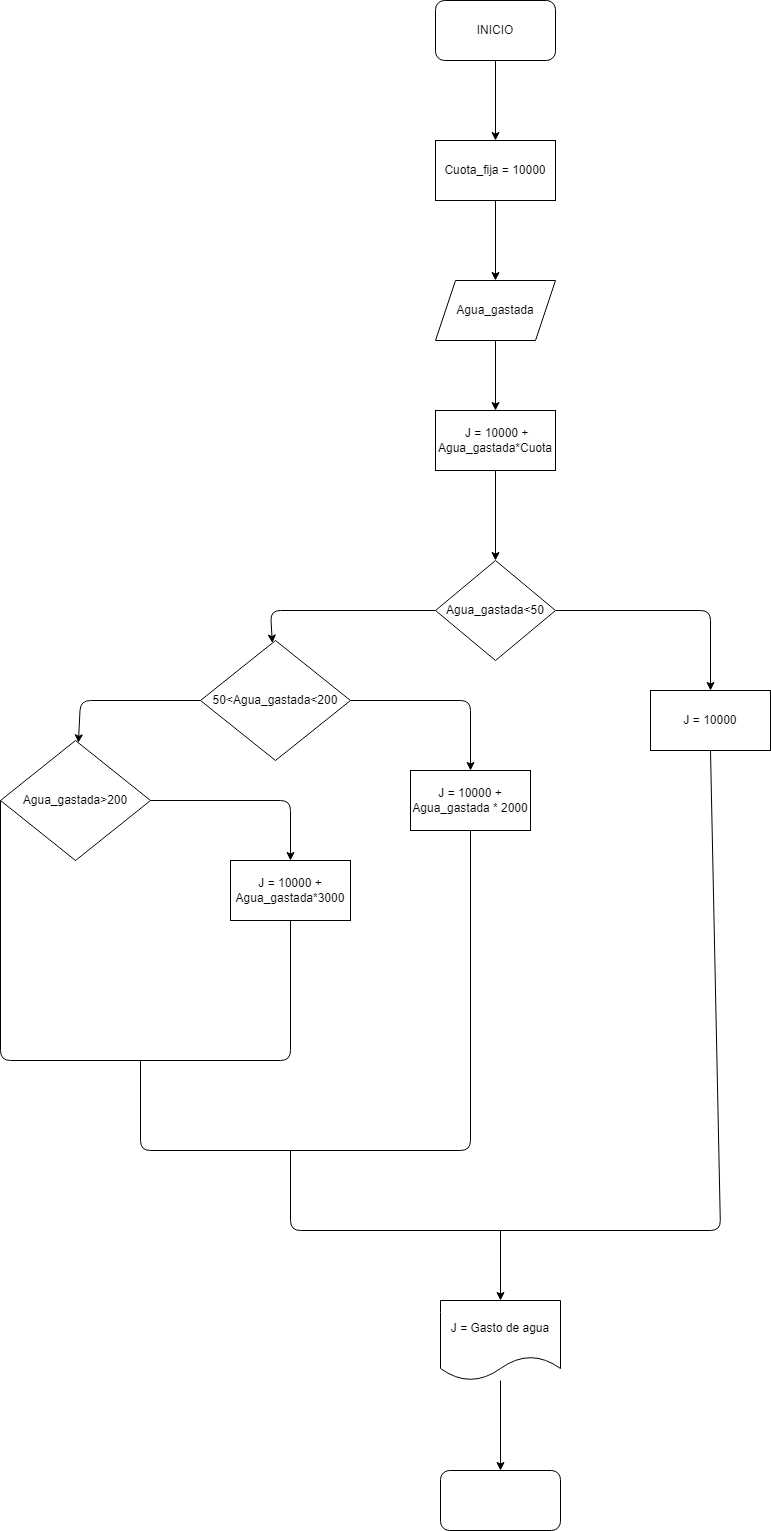

The diagram above was exported from draw.io. Its source (the exported page's mxGraphModel, read from the mxfile embedded in the PNG):
<mxGraphModel dx="1666" dy="224" grid="1" gridSize="10" guides="1" tooltips="1" connect="1" arrows="1" fold="1" page="1" pageScale="1" pageWidth="850" pageHeight="1100" math="0" shadow="0">
  <root>
    <mxCell id="0" />
    <mxCell id="1" parent="0" />
    <mxCell id="4" style="edgeStyle=none;html=1;" edge="1" parent="1" source="2">
      <mxGeometry relative="1" as="geometry">
        <mxPoint x="415" y="190" as="targetPoint" />
      </mxGeometry>
    </mxCell>
    <mxCell id="2" value="INICIO" style="rounded=1;whiteSpace=wrap;html=1;" vertex="1" parent="1">
      <mxGeometry x="355" y="50" width="120" height="60" as="geometry" />
    </mxCell>
    <mxCell id="10" value="" style="edgeStyle=none;html=1;" edge="1" parent="1" source="7" target="9">
      <mxGeometry relative="1" as="geometry" />
    </mxCell>
    <mxCell id="7" value="Cuota_fija = 10000" style="rounded=0;whiteSpace=wrap;html=1;" vertex="1" parent="1">
      <mxGeometry x="355" y="190" width="120" height="60" as="geometry" />
    </mxCell>
    <mxCell id="12" value="" style="edgeStyle=none;html=1;" edge="1" parent="1" source="9">
      <mxGeometry relative="1" as="geometry">
        <mxPoint x="415" y="460" as="targetPoint" />
      </mxGeometry>
    </mxCell>
    <mxCell id="9" value="Agua_gastada" style="shape=parallelogram;perimeter=parallelogramPerimeter;whiteSpace=wrap;html=1;fixedSize=1;rounded=0;" vertex="1" parent="1">
      <mxGeometry x="355" y="330" width="120" height="60" as="geometry" />
    </mxCell>
    <mxCell id="15" style="edgeStyle=none;html=1;entryX=0.5;entryY=0;entryDx=0;entryDy=0;" edge="1" parent="1" source="13" target="14">
      <mxGeometry relative="1" as="geometry" />
    </mxCell>
    <mxCell id="13" value="&amp;nbsp;J = 10000 + Agua_gastada*Cuota" style="rounded=0;whiteSpace=wrap;html=1;" vertex="1" parent="1">
      <mxGeometry x="355" y="460" width="120" height="60" as="geometry" />
    </mxCell>
    <mxCell id="17" style="edgeStyle=none;html=1;entryX=0.5;entryY=0;entryDx=0;entryDy=0;" edge="1" parent="1" source="14" target="16">
      <mxGeometry relative="1" as="geometry">
        <Array as="points">
          <mxPoint x="630" y="660" />
        </Array>
      </mxGeometry>
    </mxCell>
    <mxCell id="19" value="" style="edgeStyle=none;html=1;" edge="1" parent="1" source="14" target="18">
      <mxGeometry relative="1" as="geometry">
        <Array as="points">
          <mxPoint x="190" y="660" />
        </Array>
      </mxGeometry>
    </mxCell>
    <mxCell id="14" value="Agua_gastada&amp;lt;50" style="rhombus;whiteSpace=wrap;html=1;" vertex="1" parent="1">
      <mxGeometry x="355" y="610" width="120" height="100" as="geometry" />
    </mxCell>
    <mxCell id="16" value="J = 10000" style="whiteSpace=wrap;html=1;" vertex="1" parent="1">
      <mxGeometry x="570" y="740" width="120" height="60" as="geometry" />
    </mxCell>
    <mxCell id="21" value="" style="edgeStyle=none;html=1;" edge="1" parent="1" source="18" target="20">
      <mxGeometry relative="1" as="geometry">
        <Array as="points">
          <mxPoint x="390" y="750" />
        </Array>
      </mxGeometry>
    </mxCell>
    <mxCell id="23" value="" style="edgeStyle=none;html=1;" edge="1" parent="1" source="18" target="22">
      <mxGeometry relative="1" as="geometry">
        <Array as="points">
          <mxPoint y="750" />
        </Array>
      </mxGeometry>
    </mxCell>
    <mxCell id="18" value="50&amp;lt;Agua_gastada&amp;lt;200" style="rhombus;whiteSpace=wrap;html=1;" vertex="1" parent="1">
      <mxGeometry x="120" y="690" width="150" height="120" as="geometry" />
    </mxCell>
    <mxCell id="20" value="J = 10000 + Agua_gastada * 2000" style="whiteSpace=wrap;html=1;" vertex="1" parent="1">
      <mxGeometry x="330" y="820" width="120" height="60" as="geometry" />
    </mxCell>
    <mxCell id="25" value="" style="edgeStyle=none;html=1;" edge="1" parent="1" source="22" target="24">
      <mxGeometry relative="1" as="geometry">
        <Array as="points">
          <mxPoint x="210" y="850" />
        </Array>
      </mxGeometry>
    </mxCell>
    <mxCell id="22" value="Agua_gastada&amp;gt;200" style="rhombus;whiteSpace=wrap;html=1;" vertex="1" parent="1">
      <mxGeometry x="-80" y="790" width="150" height="120" as="geometry" />
    </mxCell>
    <mxCell id="24" value="J = 10000 + Agua_gastada*3000" style="whiteSpace=wrap;html=1;" vertex="1" parent="1">
      <mxGeometry x="150" y="910" width="120" height="60" as="geometry" />
    </mxCell>
    <mxCell id="26" value="" style="endArrow=none;html=1;exitX=0;exitY=0.5;exitDx=0;exitDy=0;entryX=0.5;entryY=1;entryDx=0;entryDy=0;" edge="1" parent="1" source="22" target="24">
      <mxGeometry width="50" height="50" relative="1" as="geometry">
        <mxPoint x="190" y="900" as="sourcePoint" />
        <mxPoint x="-90" y="1100" as="targetPoint" />
        <Array as="points">
          <mxPoint x="-80" y="1110" />
          <mxPoint x="210" y="1110" />
        </Array>
      </mxGeometry>
    </mxCell>
    <mxCell id="27" value="" style="endArrow=none;html=1;entryX=0.5;entryY=1;entryDx=0;entryDy=0;" edge="1" parent="1" target="20">
      <mxGeometry width="50" height="50" relative="1" as="geometry">
        <mxPoint x="60" y="1110" as="sourcePoint" />
        <mxPoint x="240" y="950" as="targetPoint" />
        <Array as="points">
          <mxPoint x="60" y="1200" />
          <mxPoint x="390" y="1200" />
        </Array>
      </mxGeometry>
    </mxCell>
    <mxCell id="28" value="" style="endArrow=none;html=1;entryX=0.5;entryY=1;entryDx=0;entryDy=0;" edge="1" parent="1" target="16">
      <mxGeometry width="50" height="50" relative="1" as="geometry">
        <mxPoint x="210" y="1200" as="sourcePoint" />
        <mxPoint x="490" y="950" as="targetPoint" />
        <Array as="points">
          <mxPoint x="210" y="1280" />
          <mxPoint x="640" y="1280" />
        </Array>
      </mxGeometry>
    </mxCell>
    <mxCell id="29" value="" style="endArrow=classic;html=1;" edge="1" parent="1" target="30">
      <mxGeometry width="50" height="50" relative="1" as="geometry">
        <mxPoint x="420" y="1280" as="sourcePoint" />
        <mxPoint x="420" y="1330" as="targetPoint" />
      </mxGeometry>
    </mxCell>
    <mxCell id="32" value="" style="edgeStyle=none;html=1;" edge="1" parent="1" source="30" target="31">
      <mxGeometry relative="1" as="geometry" />
    </mxCell>
    <mxCell id="30" value="J = Gasto de agua" style="shape=document;whiteSpace=wrap;html=1;boundedLbl=1;" vertex="1" parent="1">
      <mxGeometry x="360" y="1350" width="120" height="80" as="geometry" />
    </mxCell>
    <mxCell id="31" value="" style="rounded=1;whiteSpace=wrap;html=1;" vertex="1" parent="1">
      <mxGeometry x="360" y="1520" width="120" height="60" as="geometry" />
    </mxCell>
  </root>
</mxGraphModel>